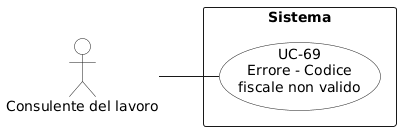

The diagram above was rendered by PlantUML. Its source (embedded in the PNG):
@startuml
left to right direction
skinparam packageStyle rectangle
skinparam usecaseBackgroundColor White
skinparam actorBackgroundColor White

actor "Consulente del lavoro" as consulente

rectangle "Sistema" {
  usecase "UC-69\nErrore - Codice\nfiscale non valido" as uc69
}

consulente -- uc69
@enduml